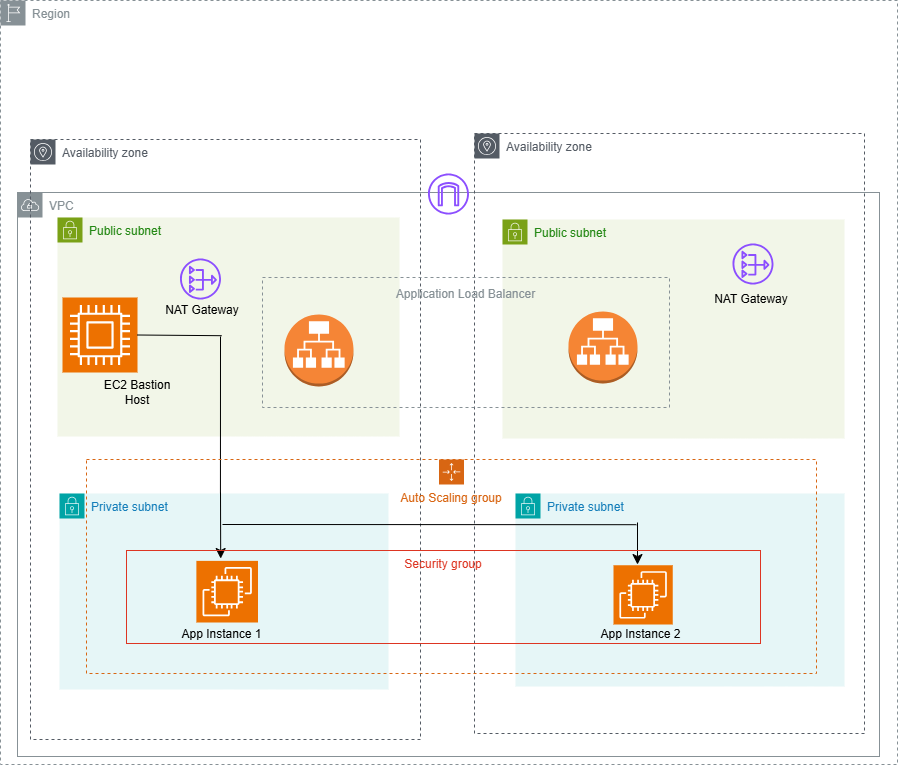

The diagram above was exported from draw.io. Its source (the exported page's mxGraphModel, read from the mxfile embedded in the PNG):
<mxGraphModel dx="2074" dy="1588" grid="0" gridSize="10" guides="1" tooltips="1" connect="1" arrows="1" fold="1" page="0" pageScale="1" pageWidth="850" pageHeight="1100" math="0" shadow="0">
  <root>
    <mxCell id="0" />
    <mxCell id="1" parent="0" />
    <mxCell id="wcx3B6jDhubxXja1B4H8-3" value="Region" style="sketch=0;outlineConnect=0;gradientColor=none;html=1;whiteSpace=wrap;fontSize=12;fontStyle=0;shape=mxgraph.aws4.group;grIcon=mxgraph.aws4.group_region;strokeColor=#879196;fillColor=none;verticalAlign=top;align=left;spacingLeft=30;fontColor=#879196;dashed=1;" vertex="1" parent="1">
      <mxGeometry x="-195" y="-501" width="897" height="764" as="geometry" />
    </mxCell>
    <mxCell id="wcx3B6jDhubxXja1B4H8-4" value="VPC" style="sketch=0;outlineConnect=0;gradientColor=none;html=1;whiteSpace=wrap;fontSize=12;fontStyle=0;shape=mxgraph.aws4.group;grIcon=mxgraph.aws4.group_vpc;strokeColor=#879196;fillColor=none;verticalAlign=top;align=left;spacingLeft=30;fontColor=#879196;dashed=0;" vertex="1" parent="1">
      <mxGeometry x="-178" y="-309" width="862" height="564" as="geometry" />
    </mxCell>
    <mxCell id="wcx3B6jDhubxXja1B4H8-5" value="Availability zone" style="sketch=0;outlineConnect=0;gradientColor=none;html=1;whiteSpace=wrap;fontSize=12;fontStyle=0;shape=mxgraph.aws4.group;grIcon=mxgraph.aws4.group_availability_zone;strokeColor=#545B64;fillColor=none;verticalAlign=top;align=left;spacingLeft=30;fontColor=#545B64;dashed=1;" vertex="1" parent="1">
      <mxGeometry x="-165" y="-362" width="390" height="600" as="geometry" />
    </mxCell>
    <mxCell id="wcx3B6jDhubxXja1B4H8-6" value="Availability zone" style="sketch=0;outlineConnect=0;gradientColor=none;html=1;whiteSpace=wrap;fontSize=12;fontStyle=0;shape=mxgraph.aws4.group;grIcon=mxgraph.aws4.group_availability_zone;strokeColor=#545B64;fillColor=none;verticalAlign=top;align=left;spacingLeft=30;fontColor=#545B64;dashed=1;" vertex="1" parent="1">
      <mxGeometry x="279" y="-368" width="390" height="600" as="geometry" />
    </mxCell>
    <mxCell id="wcx3B6jDhubxXja1B4H8-7" value="Public subnet" style="points=[[0,0],[0.25,0],[0.5,0],[0.75,0],[1,0],[1,0.25],[1,0.5],[1,0.75],[1,1],[0.75,1],[0.5,1],[0.25,1],[0,1],[0,0.75],[0,0.5],[0,0.25]];outlineConnect=0;gradientColor=none;html=1;whiteSpace=wrap;fontSize=12;fontStyle=0;container=1;pointerEvents=0;collapsible=0;recursiveResize=0;shape=mxgraph.aws4.group;grIcon=mxgraph.aws4.group_security_group;grStroke=0;strokeColor=#7AA116;fillColor=#F2F6E8;verticalAlign=top;align=left;spacingLeft=30;fontColor=#248814;dashed=0;" vertex="1" parent="1">
      <mxGeometry x="-138" y="-284" width="342" height="219" as="geometry" />
    </mxCell>
    <mxCell id="wcx3B6jDhubxXja1B4H8-25" value="" style="sketch=0;points=[[0,0,0],[0.25,0,0],[0.5,0,0],[0.75,0,0],[1,0,0],[0,1,0],[0.25,1,0],[0.5,1,0],[0.75,1,0],[1,1,0],[0,0.25,0],[0,0.5,0],[0,0.75,0],[1,0.25,0],[1,0.5,0],[1,0.75,0]];outlineConnect=0;fontColor=#232F3E;fillColor=#ED7100;strokeColor=#ffffff;dashed=0;verticalLabelPosition=bottom;verticalAlign=top;align=center;html=1;fontSize=12;fontStyle=0;aspect=fixed;shape=mxgraph.aws4.resourceIcon;resIcon=mxgraph.aws4.compute;" vertex="1" parent="wcx3B6jDhubxXja1B4H8-7">
      <mxGeometry x="5" y="80" width="75" height="75" as="geometry" />
    </mxCell>
    <mxCell id="wcx3B6jDhubxXja1B4H8-32" value="" style="endArrow=none;html=1;rounded=0;fontSize=12;startSize=8;endSize=8;curved=1;exitX=0.487;exitY=0.632;exitDx=0;exitDy=0;exitPerimeter=0;" edge="1" parent="wcx3B6jDhubxXja1B4H8-7" source="wcx3B6jDhubxXja1B4H8-5">
      <mxGeometry width="50" height="50" relative="1" as="geometry">
        <mxPoint x="113" y="169" as="sourcePoint" />
        <mxPoint x="163" y="119" as="targetPoint" />
      </mxGeometry>
    </mxCell>
    <mxCell id="wcx3B6jDhubxXja1B4H8-8" value="Public subnet" style="points=[[0,0],[0.25,0],[0.5,0],[0.75,0],[1,0],[1,0.25],[1,0.5],[1,0.75],[1,1],[0.75,1],[0.5,1],[0.25,1],[0,1],[0,0.75],[0,0.5],[0,0.25]];outlineConnect=0;gradientColor=none;html=1;whiteSpace=wrap;fontSize=12;fontStyle=0;container=1;pointerEvents=0;collapsible=0;recursiveResize=0;shape=mxgraph.aws4.group;grIcon=mxgraph.aws4.group_security_group;grStroke=0;strokeColor=#7AA116;fillColor=#F2F6E8;verticalAlign=top;align=left;spacingLeft=30;fontColor=#248814;dashed=0;" vertex="1" parent="1">
      <mxGeometry x="307" y="-282" width="342" height="219" as="geometry" />
    </mxCell>
    <mxCell id="wcx3B6jDhubxXja1B4H8-16" value="" style="outlineConnect=0;dashed=0;verticalLabelPosition=bottom;verticalAlign=top;align=center;html=1;shape=mxgraph.aws3.application_load_balancer;fillColor=#F58534;gradientColor=none;" vertex="1" parent="wcx3B6jDhubxXja1B4H8-8">
      <mxGeometry x="66" y="92" width="69" height="72" as="geometry" />
    </mxCell>
    <mxCell id="wcx3B6jDhubxXja1B4H8-38" value="" style="sketch=0;outlineConnect=0;fontColor=#232F3E;gradientColor=none;fillColor=#8C4FFF;strokeColor=none;dashed=0;verticalLabelPosition=bottom;verticalAlign=top;align=center;html=1;fontSize=12;fontStyle=0;aspect=fixed;pointerEvents=1;shape=mxgraph.aws4.nat_gateway;" vertex="1" parent="wcx3B6jDhubxXja1B4H8-8">
      <mxGeometry x="230" y="24" width="41" height="41" as="geometry" />
    </mxCell>
    <mxCell id="wcx3B6jDhubxXja1B4H8-9" value="Private subnet" style="points=[[0,0],[0.25,0],[0.5,0],[0.75,0],[1,0],[1,0.25],[1,0.5],[1,0.75],[1,1],[0.75,1],[0.5,1],[0.25,1],[0,1],[0,0.75],[0,0.5],[0,0.25]];outlineConnect=0;gradientColor=none;html=1;whiteSpace=wrap;fontSize=12;fontStyle=0;container=1;pointerEvents=0;collapsible=0;recursiveResize=0;shape=mxgraph.aws4.group;grIcon=mxgraph.aws4.group_security_group;grStroke=0;strokeColor=#00A4A6;fillColor=#E6F6F7;verticalAlign=top;align=left;spacingLeft=30;fontColor=#147EBA;dashed=0;" vertex="1" parent="1">
      <mxGeometry x="-136" y="-8" width="329" height="196" as="geometry" />
    </mxCell>
    <mxCell id="wcx3B6jDhubxXja1B4H8-10" value="Private subnet" style="points=[[0,0],[0.25,0],[0.5,0],[0.75,0],[1,0],[1,0.25],[1,0.5],[1,0.75],[1,1],[0.75,1],[0.5,1],[0.25,1],[0,1],[0,0.75],[0,0.5],[0,0.25]];outlineConnect=0;gradientColor=none;html=1;whiteSpace=wrap;fontSize=12;fontStyle=0;container=1;pointerEvents=0;collapsible=0;recursiveResize=0;shape=mxgraph.aws4.group;grIcon=mxgraph.aws4.group_security_group;grStroke=0;strokeColor=#00A4A6;fillColor=#E6F6F7;verticalAlign=top;align=left;spacingLeft=30;fontColor=#147EBA;dashed=0;" vertex="1" parent="1">
      <mxGeometry x="320" y="-8" width="329" height="193" as="geometry" />
    </mxCell>
    <mxCell id="wcx3B6jDhubxXja1B4H8-11" value="Auto Scaling group" style="points=[[0,0],[0.25,0],[0.5,0],[0.75,0],[1,0],[1,0.25],[1,0.5],[1,0.75],[1,1],[0.75,1],[0.5,1],[0.25,1],[0,1],[0,0.75],[0,0.5],[0,0.25]];outlineConnect=0;gradientColor=none;html=1;whiteSpace=wrap;fontSize=12;fontStyle=0;container=1;pointerEvents=0;collapsible=0;recursiveResize=0;shape=mxgraph.aws4.groupCenter;grIcon=mxgraph.aws4.group_auto_scaling_group;grStroke=1;strokeColor=#D86613;fillColor=none;verticalAlign=top;align=center;fontColor=#D86613;dashed=1;spacingTop=25;" vertex="1" parent="1">
      <mxGeometry x="-109" y="-42" width="730" height="214" as="geometry" />
    </mxCell>
    <mxCell id="wcx3B6jDhubxXja1B4H8-33" value="" style="endArrow=none;html=1;rounded=0;fontSize=12;startSize=8;endSize=8;curved=1;entryX=0.415;entryY=0.652;entryDx=0;entryDy=0;entryPerimeter=0;" edge="1" parent="wcx3B6jDhubxXja1B4H8-11" target="wcx3B6jDhubxXja1B4H8-6">
      <mxGeometry width="50" height="50" relative="1" as="geometry">
        <mxPoint x="136" y="65" as="sourcePoint" />
        <mxPoint x="186" y="15" as="targetPoint" />
      </mxGeometry>
    </mxCell>
    <mxCell id="wcx3B6jDhubxXja1B4H8-34" value="" style="endArrow=classic;html=1;rounded=0;fontSize=12;startSize=8;endSize=8;curved=1;entryX=0.806;entryY=0.151;entryDx=0;entryDy=0;entryPerimeter=0;" edge="1" parent="wcx3B6jDhubxXja1B4H8-11" target="wcx3B6jDhubxXja1B4H8-13">
      <mxGeometry width="50" height="50" relative="1" as="geometry">
        <mxPoint x="551" y="63" as="sourcePoint" />
        <mxPoint x="601" y="18" as="targetPoint" />
      </mxGeometry>
    </mxCell>
    <mxCell id="wcx3B6jDhubxXja1B4H8-36" value="" style="endArrow=classic;html=1;rounded=0;fontSize=12;startSize=8;endSize=8;curved=1;entryX=0.147;entryY=0.108;entryDx=0;entryDy=0;entryPerimeter=0;" edge="1" parent="wcx3B6jDhubxXja1B4H8-11">
      <mxGeometry width="50" height="50" relative="1" as="geometry">
        <mxPoint x="134" y="33" as="sourcePoint" />
        <mxPoint x="134.19799999999987" y="99.0440000000001" as="targetPoint" />
      </mxGeometry>
    </mxCell>
    <mxCell id="wcx3B6jDhubxXja1B4H8-13" value="Security group" style="fillColor=none;strokeColor=#DD3522;verticalAlign=top;fontStyle=0;fontColor=#DD3522;whiteSpace=wrap;html=1;" vertex="1" parent="1">
      <mxGeometry x="-69" y="49" width="634" height="93" as="geometry" />
    </mxCell>
    <mxCell id="wcx3B6jDhubxXja1B4H8-14" style="edgeStyle=none;curved=1;rounded=0;orthogonalLoop=1;jettySize=auto;html=1;exitX=0.5;exitY=0;exitDx=0;exitDy=0;fontSize=12;startSize=8;endSize=8;" edge="1" parent="1" source="wcx3B6jDhubxXja1B4H8-13" target="wcx3B6jDhubxXja1B4H8-13">
      <mxGeometry relative="1" as="geometry" />
    </mxCell>
    <mxCell id="wcx3B6jDhubxXja1B4H8-15" value="" style="outlineConnect=0;dashed=0;verticalLabelPosition=bottom;verticalAlign=top;align=center;html=1;shape=mxgraph.aws3.application_load_balancer;fillColor=#F58536;gradientColor=none;" vertex="1" parent="1">
      <mxGeometry x="89" y="-187" width="69" height="72" as="geometry" />
    </mxCell>
    <mxCell id="wcx3B6jDhubxXja1B4H8-17" value="Application Load Balancer" style="outlineConnect=0;gradientColor=none;html=1;whiteSpace=wrap;fontSize=12;fontStyle=0;strokeColor=#879196;fillColor=none;verticalAlign=top;align=center;fontColor=#879196;dashed=1;spacingTop=3;" vertex="1" parent="1">
      <mxGeometry x="67" y="-224" width="407" height="130" as="geometry" />
    </mxCell>
    <mxCell id="wcx3B6jDhubxXja1B4H8-18" value="" style="sketch=0;outlineConnect=0;fontColor=#232F3E;gradientColor=none;fillColor=#8C4FFF;strokeColor=none;dashed=0;verticalLabelPosition=bottom;verticalAlign=top;align=center;html=1;fontSize=12;fontStyle=0;aspect=fixed;pointerEvents=1;shape=mxgraph.aws4.internet_gateway;" vertex="1" parent="1">
      <mxGeometry x="232.5" y="-328" width="41" height="41" as="geometry" />
    </mxCell>
    <mxCell id="wcx3B6jDhubxXja1B4H8-19" value="" style="sketch=0;points=[[0,0,0],[0.25,0,0],[0.5,0,0],[0.75,0,0],[1,0,0],[0,1,0],[0.25,1,0],[0.5,1,0],[0.75,1,0],[1,1,0],[0,0.25,0],[0,0.5,0],[0,0.75,0],[1,0.25,0],[1,0.5,0],[1,0.75,0]];outlineConnect=0;fontColor=#232F3E;fillColor=#ED7100;strokeColor=#ffffff;dashed=0;verticalLabelPosition=bottom;verticalAlign=top;align=center;html=1;fontSize=12;fontStyle=0;aspect=fixed;shape=mxgraph.aws4.resourceIcon;resIcon=mxgraph.aws4.ec2;" vertex="1" parent="1">
      <mxGeometry x="0.88" y="59.38" width="61.62" height="61.62" as="geometry" />
    </mxCell>
    <mxCell id="wcx3B6jDhubxXja1B4H8-20" value="" style="sketch=0;points=[[0,0,0],[0.25,0,0],[0.5,0,0],[0.75,0,0],[1,0,0],[0,1,0],[0.25,1,0],[0.5,1,0],[0.75,1,0],[1,1,0],[0,0.25,0],[0,0.5,0],[0,0.75,0],[1,0.25,0],[1,0.5,0],[1,0.75,0]];outlineConnect=0;fontColor=#232F3E;fillColor=#ED7100;strokeColor=#ffffff;dashed=0;verticalLabelPosition=bottom;verticalAlign=top;align=center;html=1;fontSize=12;fontStyle=0;aspect=fixed;shape=mxgraph.aws4.resourceIcon;resIcon=mxgraph.aws4.ec2;" vertex="1" parent="1">
      <mxGeometry x="418" y="63.75" width="59.25" height="59.25" as="geometry" />
    </mxCell>
    <mxCell id="wcx3B6jDhubxXja1B4H8-22" value="App Instance 1" style="text;html=1;align=center;verticalAlign=middle;whiteSpace=wrap;rounded=0;" vertex="1" parent="1">
      <mxGeometry x="-15.499999999999998" y="117.63" width="82.5" height="30" as="geometry" />
    </mxCell>
    <mxCell id="wcx3B6jDhubxXja1B4H8-24" value="App Instance 2" style="text;html=1;align=center;verticalAlign=middle;whiteSpace=wrap;rounded=0;" vertex="1" parent="1">
      <mxGeometry x="404" y="117.63" width="82.5" height="30" as="geometry" />
    </mxCell>
    <mxCell id="wcx3B6jDhubxXja1B4H8-27" value="EC2 Bastion Host" style="text;html=1;align=center;verticalAlign=middle;whiteSpace=wrap;rounded=0;" vertex="1" parent="1">
      <mxGeometry x="-101.5" y="-124" width="86" height="30" as="geometry" />
    </mxCell>
    <mxCell id="wcx3B6jDhubxXja1B4H8-31" value="" style="endArrow=none;html=1;rounded=0;fontSize=12;startSize=8;endSize=8;curved=1;entryX=0.49;entryY=0.327;entryDx=0;entryDy=0;entryPerimeter=0;exitX=1;exitY=0.5;exitDx=0;exitDy=0;exitPerimeter=0;" edge="1" parent="1" source="wcx3B6jDhubxXja1B4H8-25" target="wcx3B6jDhubxXja1B4H8-5">
      <mxGeometry width="50" height="50" relative="1" as="geometry">
        <mxPoint x="-24" y="-166" as="sourcePoint" />
        <mxPoint x="26" y="-216" as="targetPoint" />
      </mxGeometry>
    </mxCell>
    <mxCell id="wcx3B6jDhubxXja1B4H8-37" value="" style="sketch=0;outlineConnect=0;fontColor=#232F3E;gradientColor=none;fillColor=#8C4FFF;strokeColor=none;dashed=0;verticalLabelPosition=bottom;verticalAlign=top;align=center;html=1;fontSize=12;fontStyle=0;aspect=fixed;pointerEvents=1;shape=mxgraph.aws4.nat_gateway;" vertex="1" parent="1">
      <mxGeometry x="-15.5" y="-243" width="41" height="41" as="geometry" />
    </mxCell>
    <mxCell id="wcx3B6jDhubxXja1B4H8-39" value="NAT Gateway" style="text;html=1;align=center;verticalAlign=middle;whiteSpace=wrap;rounded=0;" vertex="1" parent="1">
      <mxGeometry x="513" y="-217" width="86" height="30" as="geometry" />
    </mxCell>
    <mxCell id="wcx3B6jDhubxXja1B4H8-40" value="NAT Gateway" style="text;html=1;align=center;verticalAlign=middle;whiteSpace=wrap;rounded=0;" vertex="1" parent="1">
      <mxGeometry x="-36" y="-206" width="86" height="30" as="geometry" />
    </mxCell>
  </root>
</mxGraphModel>